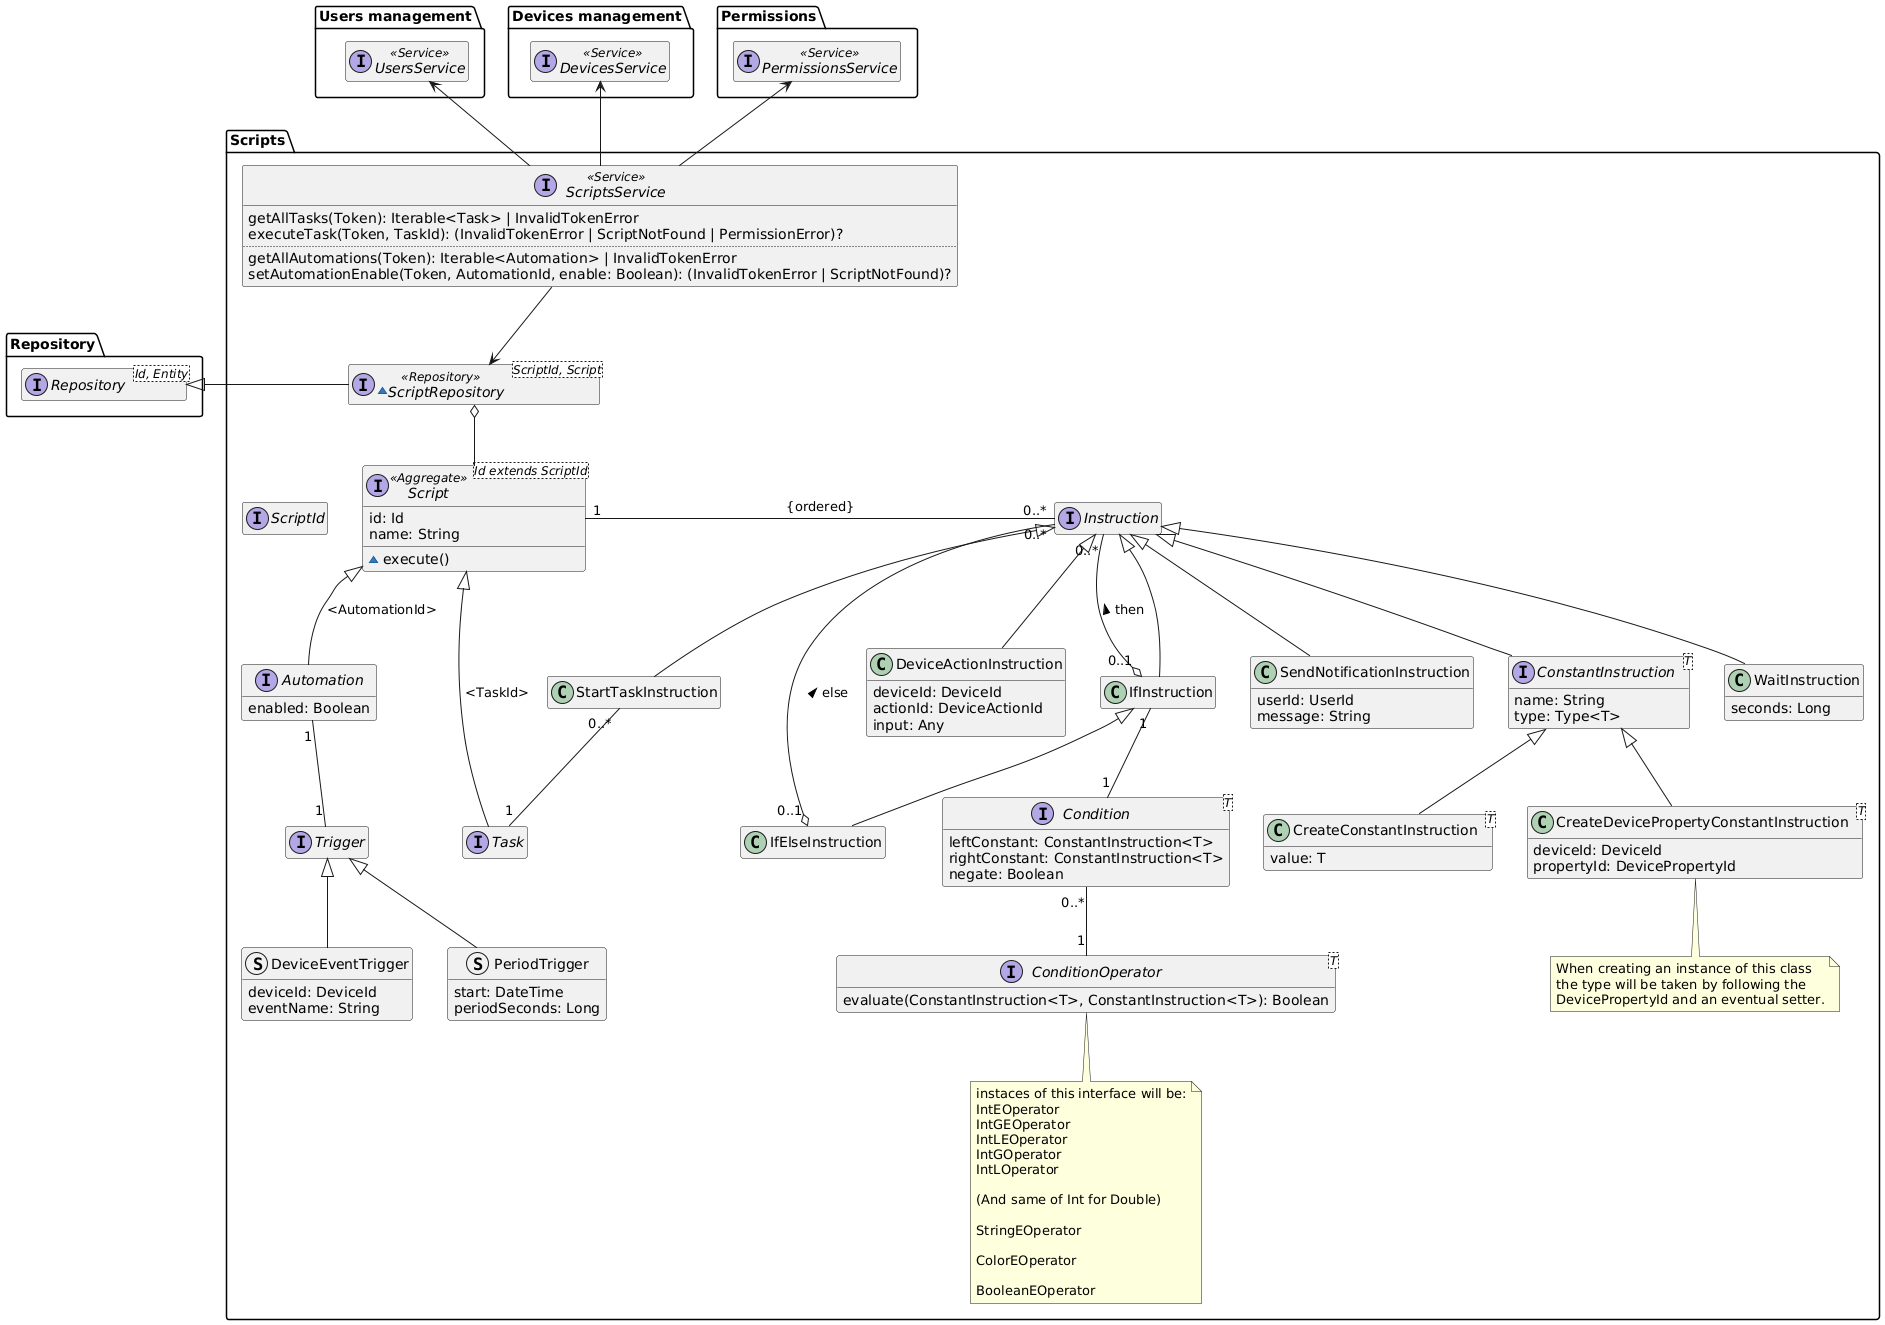

The diagram above was rendered by PlantUML. Its source (embedded in the PNG):
@startuml scripts-domain-model

hide empty members
package Repository{
    interface Repository<Id, Entity>
}

package "Users management" as UsersManagement {
    interface UsersService <<Service>>
}

package "Devices management" as DevicesManagement {
    interface DevicesService <<Service>>
}

package Permissions {
    interface PermissionsService <<Service>>
}

package "Scripts" {

    interface ScriptId

    interface Script<Id extends ScriptId> <<Aggregate>> {
        id: Id
        name: String
        ~execute()
    }

    interface Task
    interface Automation {
        enabled: Boolean
    }

    interface Trigger

    struct DeviceEventTrigger extends Trigger {
        deviceId: DeviceId
        eventName: String
    }

    struct PeriodTrigger extends Trigger {
        start: DateTime
        periodSeconds: Long
    }

    interface Instruction {
    }

    class DeviceActionInstruction extends Instruction {
        deviceId: DeviceId
        actionId: DeviceActionId
        input: Any
    }

    class IfInstruction extends Instruction

    class IfElseInstruction extends IfInstruction

    class SendNotificationInstruction extends Instruction {
        userId: UserId
        message: String
    }

    class WaitInstruction extends Instruction {
        seconds: Long
    }

    class StartTaskInstruction extends Instruction

    interface ConstantInstruction<T> extends Instruction {
        name: String
        type: Type<T>
    }

    class CreateDevicePropertyConstantInstruction<T> extends ConstantInstruction {
        deviceId: DeviceId
        propertyId: DevicePropertyId
    }
    note bottom of CreateDevicePropertyConstantInstruction
        When creating an instance of this class
        the type will be taken by following the
        DevicePropertyId and an eventual setter.
    end note

    class CreateConstantInstruction<T> extends ConstantInstruction {
        value: T
    }

    interface Condition<T> {
        leftConstant: ConstantInstruction<T>
        rightConstant: ConstantInstruction<T>
        negate: Boolean
    }

    interface ConditionOperator<T> {
        evaluate(ConstantInstruction<T>, ConstantInstruction<T>): Boolean
    }

    note bottom of ConditionOperator
        instaces of this interface will be:
        IntEOperator
        IntGEOperator
        IntLEOperator
        IntGOperator
        IntLOperator

        (And same of Int for Double)

        StringEOperator

        ColorEOperator

        BooleanEOperator
    end note

    ~interface ScriptRepository<ScriptId, Script> <<Repository>> {
    }
    ScriptRepository -l-|> Repository.Repository
    ScriptRepository o-- Script

    interface ScriptsService <<Service>> {
        getAllTasks(Token): Iterable<Task> | InvalidTokenError
        executeTask(Token, TaskId): (InvalidTokenError | ScriptNotFound | PermissionError)?
        ..
        getAllAutomations(Token): Iterable<Automation> | InvalidTokenError
        setAutomationEnable(Token, AutomationId, enable: Boolean): (InvalidTokenError | ScriptNotFound)?
    }

    Script -l[hidden] ScriptId
    Script <|-- Task : "<TaskId>"
    Script <|-- Automation : "<AutomationId>"
    Automation "1" -- "1" Trigger
    Script "1" -r- "0..*" Instruction : "{ordered}"
    IfInstruction "0..1" o-- "0..*" Instruction : "then >"
    IfInstruction "1" -- "1" Condition
    IfElseInstruction "0..1" o-- "0..*" Instruction : "else >"
    StartTaskInstruction "0..*" -- "1" Task
    Condition "0..*" -- "1" ConditionOperator
    ScriptsService --> ScriptRepository
    ScriptsService -u-> Permissions.PermissionsService
    ScriptsService -u-> DevicesManagement.DevicesService
    ScriptsService -u-> UsersManagement.UsersService
}

@enduml